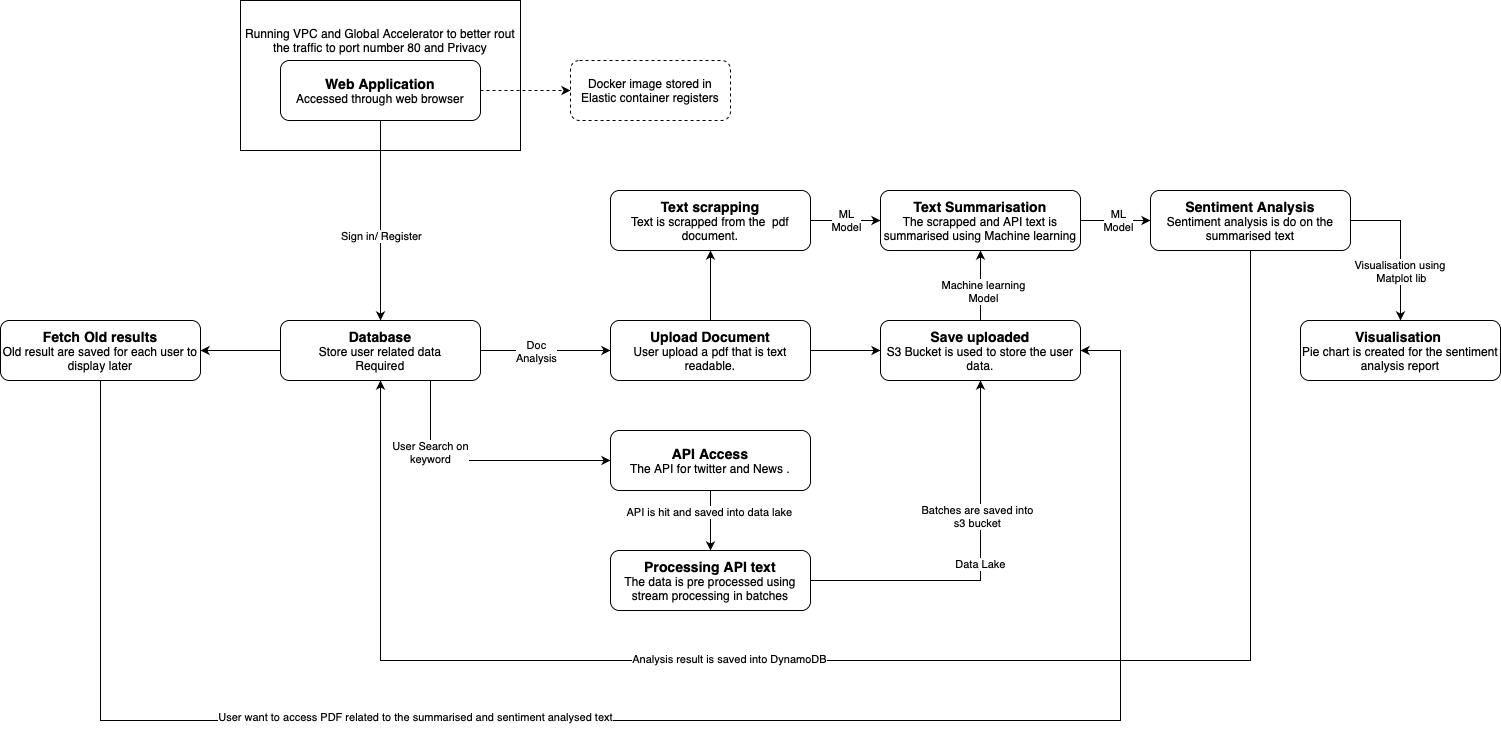

The diagram above was exported from draw.io. Its source (the exported page's mxGraphModel, read from the mxfile embedded in the PNG):
<mxGraphModel dx="2178" dy="921" grid="1" gridSize="10" guides="1" tooltips="1" connect="1" arrows="1" fold="1" page="1" pageScale="1" pageWidth="827" pageHeight="1169" math="0" shadow="0">
  <root>
    <mxCell id="0" />
    <mxCell id="1" parent="0" />
    <mxCell id="kN4gBNZhNVomNwrhHXwm-6" value="Running VPC and Global Accelerator to better rout the traffic to port number 80 and Privacy&lt;br&gt;&lt;br&gt;&lt;br&gt;&lt;br&gt;&lt;br&gt;&lt;br&gt;" style="whiteSpace=wrap;html=1;" vertex="1" parent="1">
      <mxGeometry x="100" y="190" width="280" height="150" as="geometry" />
    </mxCell>
    <mxCell id="kN4gBNZhNVomNwrhHXwm-7" value="" style="edgeStyle=orthogonalEdgeStyle;rounded=0;orthogonalLoop=1;jettySize=auto;html=1;" edge="1" parent="1" source="kN4gBNZhNVomNwrhHXwm-1" target="kN4gBNZhNVomNwrhHXwm-4">
      <mxGeometry relative="1" as="geometry" />
    </mxCell>
    <mxCell id="kN4gBNZhNVomNwrhHXwm-8" value="Sign in/ Register" style="edgeLabel;html=1;align=center;verticalAlign=middle;resizable=0;points=[];" vertex="1" connectable="0" parent="kN4gBNZhNVomNwrhHXwm-7">
      <mxGeometry x="-0.0364" relative="1" as="geometry">
        <mxPoint y="20" as="offset" />
      </mxGeometry>
    </mxCell>
    <mxCell id="kN4gBNZhNVomNwrhHXwm-54" style="edgeStyle=orthogonalEdgeStyle;rounded=0;orthogonalLoop=1;jettySize=auto;html=1;exitX=1;exitY=0.5;exitDx=0;exitDy=0;entryX=0;entryY=0.5;entryDx=0;entryDy=0;dashed=1;" edge="1" parent="1" source="kN4gBNZhNVomNwrhHXwm-1" target="kN4gBNZhNVomNwrhHXwm-52">
      <mxGeometry relative="1" as="geometry" />
    </mxCell>
    <mxCell id="kN4gBNZhNVomNwrhHXwm-1" value="&lt;font style=&quot;font-size: 14px&quot;&gt;&lt;b&gt;Web Application&lt;br&gt;&lt;/b&gt;&lt;/font&gt;Accessed through web browser" style="rounded=1;whiteSpace=wrap;html=1;" vertex="1" parent="1">
      <mxGeometry x="140" y="250" width="200" height="60" as="geometry" />
    </mxCell>
    <mxCell id="kN4gBNZhNVomNwrhHXwm-10" value="" style="edgeStyle=orthogonalEdgeStyle;rounded=0;orthogonalLoop=1;jettySize=auto;html=1;" edge="1" parent="1" source="kN4gBNZhNVomNwrhHXwm-4" target="kN4gBNZhNVomNwrhHXwm-9">
      <mxGeometry relative="1" as="geometry" />
    </mxCell>
    <mxCell id="kN4gBNZhNVomNwrhHXwm-45" value="Doc&lt;br&gt;Analysis" style="edgeLabel;html=1;align=center;verticalAlign=middle;resizable=0;points=[];" vertex="1" connectable="0" parent="kN4gBNZhNVomNwrhHXwm-10">
      <mxGeometry x="-0.1389" relative="1" as="geometry">
        <mxPoint as="offset" />
      </mxGeometry>
    </mxCell>
    <mxCell id="kN4gBNZhNVomNwrhHXwm-12" style="edgeStyle=orthogonalEdgeStyle;rounded=0;orthogonalLoop=1;jettySize=auto;html=1;exitX=0.75;exitY=1;exitDx=0;exitDy=0;entryX=0;entryY=0.5;entryDx=0;entryDy=0;" edge="1" parent="1" source="kN4gBNZhNVomNwrhHXwm-4" target="kN4gBNZhNVomNwrhHXwm-11">
      <mxGeometry relative="1" as="geometry" />
    </mxCell>
    <mxCell id="kN4gBNZhNVomNwrhHXwm-44" value="User Search on &lt;br&gt;keyword" style="edgeLabel;html=1;align=center;verticalAlign=middle;resizable=0;points=[];" vertex="1" connectable="0" parent="kN4gBNZhNVomNwrhHXwm-12">
      <mxGeometry x="-0.4526" y="-1" relative="1" as="geometry">
        <mxPoint as="offset" />
      </mxGeometry>
    </mxCell>
    <mxCell id="kN4gBNZhNVomNwrhHXwm-41" style="edgeStyle=orthogonalEdgeStyle;rounded=0;orthogonalLoop=1;jettySize=auto;html=1;entryX=1;entryY=0.5;entryDx=0;entryDy=0;" edge="1" parent="1" source="kN4gBNZhNVomNwrhHXwm-4" target="kN4gBNZhNVomNwrhHXwm-40">
      <mxGeometry relative="1" as="geometry" />
    </mxCell>
    <mxCell id="kN4gBNZhNVomNwrhHXwm-4" value="&lt;span style=&quot;font-size: 14px&quot;&gt;&lt;b&gt;Database&lt;br&gt;&lt;/b&gt;&lt;/span&gt;Store user related data&lt;br&gt;Required" style="rounded=1;whiteSpace=wrap;html=1;" vertex="1" parent="1">
      <mxGeometry x="140" y="510" width="200" height="60" as="geometry" />
    </mxCell>
    <mxCell id="kN4gBNZhNVomNwrhHXwm-14" style="edgeStyle=orthogonalEdgeStyle;rounded=0;orthogonalLoop=1;jettySize=auto;html=1;exitX=1;exitY=0.5;exitDx=0;exitDy=0;entryX=0;entryY=0.5;entryDx=0;entryDy=0;" edge="1" parent="1" source="kN4gBNZhNVomNwrhHXwm-9" target="kN4gBNZhNVomNwrhHXwm-13">
      <mxGeometry relative="1" as="geometry" />
    </mxCell>
    <mxCell id="kN4gBNZhNVomNwrhHXwm-25" value="" style="edgeStyle=orthogonalEdgeStyle;rounded=0;orthogonalLoop=1;jettySize=auto;html=1;" edge="1" parent="1" source="kN4gBNZhNVomNwrhHXwm-9" target="kN4gBNZhNVomNwrhHXwm-15">
      <mxGeometry relative="1" as="geometry" />
    </mxCell>
    <mxCell id="kN4gBNZhNVomNwrhHXwm-9" value="&lt;span style=&quot;font-size: 14px&quot;&gt;&lt;b&gt;Upload Document&lt;br&gt;&lt;/b&gt;&lt;/span&gt;User upload a pdf that is text readable." style="rounded=1;whiteSpace=wrap;html=1;" vertex="1" parent="1">
      <mxGeometry x="470" y="510" width="200" height="60" as="geometry" />
    </mxCell>
    <mxCell id="kN4gBNZhNVomNwrhHXwm-27" value="" style="edgeStyle=orthogonalEdgeStyle;rounded=0;orthogonalLoop=1;jettySize=auto;html=1;" edge="1" parent="1" source="kN4gBNZhNVomNwrhHXwm-11" target="kN4gBNZhNVomNwrhHXwm-26">
      <mxGeometry relative="1" as="geometry" />
    </mxCell>
    <mxCell id="kN4gBNZhNVomNwrhHXwm-51" value="API is hit and saved into data lake" style="edgeLabel;html=1;align=center;verticalAlign=middle;resizable=0;points=[];" vertex="1" connectable="0" parent="kN4gBNZhNVomNwrhHXwm-27">
      <mxGeometry x="-0.3" y="-2" relative="1" as="geometry">
        <mxPoint as="offset" />
      </mxGeometry>
    </mxCell>
    <mxCell id="kN4gBNZhNVomNwrhHXwm-11" value="&lt;span style=&quot;font-size: 14px&quot;&gt;&lt;b&gt;API Access&lt;br&gt;&lt;/b&gt;&lt;/span&gt;The API for twitter and News ." style="rounded=1;whiteSpace=wrap;html=1;" vertex="1" parent="1">
      <mxGeometry x="470" y="620" width="200" height="60" as="geometry" />
    </mxCell>
    <mxCell id="kN4gBNZhNVomNwrhHXwm-31" style="edgeStyle=orthogonalEdgeStyle;rounded=0;orthogonalLoop=1;jettySize=auto;html=1;exitX=0.5;exitY=0;exitDx=0;exitDy=0;entryX=0.5;entryY=1;entryDx=0;entryDy=0;" edge="1" parent="1" source="kN4gBNZhNVomNwrhHXwm-13" target="kN4gBNZhNVomNwrhHXwm-29">
      <mxGeometry relative="1" as="geometry" />
    </mxCell>
    <mxCell id="kN4gBNZhNVomNwrhHXwm-47" value="Machine learning&lt;br&gt;Model" style="edgeLabel;html=1;align=center;verticalAlign=middle;resizable=0;points=[];" vertex="1" connectable="0" parent="kN4gBNZhNVomNwrhHXwm-31">
      <mxGeometry x="-0.1378" y="-2" relative="1" as="geometry">
        <mxPoint as="offset" />
      </mxGeometry>
    </mxCell>
    <mxCell id="kN4gBNZhNVomNwrhHXwm-13" value="&lt;span style=&quot;font-size: 14px&quot;&gt;&lt;b&gt;Save uploaded&lt;br&gt;&lt;/b&gt;&lt;/span&gt;S3 Bucket is used to store the user data." style="rounded=1;whiteSpace=wrap;html=1;" vertex="1" parent="1">
      <mxGeometry x="740" y="510" width="200" height="60" as="geometry" />
    </mxCell>
    <mxCell id="kN4gBNZhNVomNwrhHXwm-30" value="ML&lt;br&gt;Model" style="edgeStyle=orthogonalEdgeStyle;rounded=0;orthogonalLoop=1;jettySize=auto;html=1;exitX=1;exitY=0.5;exitDx=0;exitDy=0;entryX=0;entryY=0.5;entryDx=0;entryDy=0;" edge="1" parent="1" source="kN4gBNZhNVomNwrhHXwm-15" target="kN4gBNZhNVomNwrhHXwm-29">
      <mxGeometry relative="1" as="geometry" />
    </mxCell>
    <mxCell id="kN4gBNZhNVomNwrhHXwm-15" value="&lt;b&gt;&lt;span style=&quot;font-size: 14px&quot;&gt;Text scrapping&lt;br&gt;&lt;/span&gt;&lt;/b&gt;Text is scrapped from the &amp;nbsp;pdf document." style="rounded=1;whiteSpace=wrap;html=1;" vertex="1" parent="1">
      <mxGeometry x="470" y="380" width="200" height="60" as="geometry" />
    </mxCell>
    <mxCell id="kN4gBNZhNVomNwrhHXwm-28" value="Data Lake" style="edgeStyle=orthogonalEdgeStyle;rounded=0;orthogonalLoop=1;jettySize=auto;html=1;exitX=1;exitY=0.5;exitDx=0;exitDy=0;entryX=0.5;entryY=1;entryDx=0;entryDy=0;" edge="1" parent="1" source="kN4gBNZhNVomNwrhHXwm-26" target="kN4gBNZhNVomNwrhHXwm-13">
      <mxGeometry relative="1" as="geometry">
        <mxPoint x="750" y="580" as="targetPoint" />
      </mxGeometry>
    </mxCell>
    <mxCell id="kN4gBNZhNVomNwrhHXwm-46" value="Batches are saved into &lt;br&gt;s3 bucket" style="edgeLabel;html=1;align=center;verticalAlign=middle;resizable=0;points=[];" vertex="1" connectable="0" parent="kN4gBNZhNVomNwrhHXwm-28">
      <mxGeometry x="0.2648" y="4" relative="1" as="geometry">
        <mxPoint as="offset" />
      </mxGeometry>
    </mxCell>
    <mxCell id="kN4gBNZhNVomNwrhHXwm-26" value="&lt;span style=&quot;font-size: 14px&quot;&gt;&lt;b&gt;Processing API text&lt;br&gt;&lt;/b&gt;&lt;/span&gt;The data is pre processed using stream processing in batches" style="rounded=1;whiteSpace=wrap;html=1;" vertex="1" parent="1">
      <mxGeometry x="470" y="740" width="200" height="60" as="geometry" />
    </mxCell>
    <mxCell id="kN4gBNZhNVomNwrhHXwm-33" value="" style="edgeStyle=orthogonalEdgeStyle;rounded=0;orthogonalLoop=1;jettySize=auto;html=1;" edge="1" parent="1" source="kN4gBNZhNVomNwrhHXwm-29" target="kN4gBNZhNVomNwrhHXwm-32">
      <mxGeometry relative="1" as="geometry" />
    </mxCell>
    <mxCell id="kN4gBNZhNVomNwrhHXwm-48" value="ML&lt;br&gt;Model" style="edgeLabel;html=1;align=center;verticalAlign=middle;resizable=0;points=[];" vertex="1" connectable="0" parent="kN4gBNZhNVomNwrhHXwm-33">
      <mxGeometry x="0.042" y="1" relative="1" as="geometry">
        <mxPoint as="offset" />
      </mxGeometry>
    </mxCell>
    <mxCell id="kN4gBNZhNVomNwrhHXwm-29" value="&lt;span style=&quot;font-size: 14px&quot;&gt;&lt;b&gt;Text Summarisation&lt;br&gt;&lt;/b&gt;&lt;/span&gt;The scrapped and API text is summarised using Machine learning" style="rounded=1;whiteSpace=wrap;html=1;" vertex="1" parent="1">
      <mxGeometry x="740" y="380" width="200" height="60" as="geometry" />
    </mxCell>
    <mxCell id="kN4gBNZhNVomNwrhHXwm-38" style="edgeStyle=orthogonalEdgeStyle;rounded=0;orthogonalLoop=1;jettySize=auto;html=1;exitX=1;exitY=0.5;exitDx=0;exitDy=0;" edge="1" parent="1" source="kN4gBNZhNVomNwrhHXwm-32" target="kN4gBNZhNVomNwrhHXwm-34">
      <mxGeometry relative="1" as="geometry" />
    </mxCell>
    <mxCell id="kN4gBNZhNVomNwrhHXwm-49" value="Visualisation using&amp;nbsp;&lt;br&gt;Matplot lib" style="edgeLabel;html=1;align=center;verticalAlign=middle;resizable=0;points=[];" vertex="1" connectable="0" parent="kN4gBNZhNVomNwrhHXwm-38">
      <mxGeometry x="0.0796" y="-1" relative="1" as="geometry">
        <mxPoint x="1" y="19" as="offset" />
      </mxGeometry>
    </mxCell>
    <mxCell id="kN4gBNZhNVomNwrhHXwm-39" style="edgeStyle=orthogonalEdgeStyle;rounded=0;orthogonalLoop=1;jettySize=auto;html=1;exitX=0.5;exitY=1;exitDx=0;exitDy=0;entryX=0.5;entryY=1;entryDx=0;entryDy=0;" edge="1" parent="1" source="kN4gBNZhNVomNwrhHXwm-32" target="kN4gBNZhNVomNwrhHXwm-4">
      <mxGeometry relative="1" as="geometry">
        <mxPoint x="1010" y="619.9999999999998" as="targetPoint" />
        <Array as="points">
          <mxPoint x="1110" y="850" />
          <mxPoint x="240" y="850" />
        </Array>
      </mxGeometry>
    </mxCell>
    <mxCell id="kN4gBNZhNVomNwrhHXwm-50" value="Analysis result is saved into DynamoDB" style="edgeLabel;html=1;align=center;verticalAlign=middle;resizable=0;points=[];" vertex="1" connectable="0" parent="kN4gBNZhNVomNwrhHXwm-39">
      <mxGeometry x="0.1946" y="-2" relative="1" as="geometry">
        <mxPoint as="offset" />
      </mxGeometry>
    </mxCell>
    <mxCell id="kN4gBNZhNVomNwrhHXwm-32" value="&lt;span style=&quot;font-size: 14px&quot;&gt;&lt;b&gt;Sentiment Analysis&lt;br&gt;&lt;/b&gt;&lt;/span&gt;Sentiment analysis is do on the summarised text" style="rounded=1;whiteSpace=wrap;html=1;" vertex="1" parent="1">
      <mxGeometry x="1010" y="380" width="200" height="60" as="geometry" />
    </mxCell>
    <mxCell id="kN4gBNZhNVomNwrhHXwm-34" value="&lt;span style=&quot;font-size: 14px&quot;&gt;&lt;b&gt;Visualisation&amp;nbsp;&lt;br&gt;&lt;/b&gt;&lt;/span&gt;Pie chart is created for the sentiment analysis report" style="rounded=1;whiteSpace=wrap;html=1;" vertex="1" parent="1">
      <mxGeometry x="1160" y="510" width="200" height="60" as="geometry" />
    </mxCell>
    <mxCell id="kN4gBNZhNVomNwrhHXwm-42" style="edgeStyle=orthogonalEdgeStyle;rounded=0;orthogonalLoop=1;jettySize=auto;html=1;exitX=0.5;exitY=1;exitDx=0;exitDy=0;entryX=1;entryY=0.5;entryDx=0;entryDy=0;" edge="1" parent="1" source="kN4gBNZhNVomNwrhHXwm-40" target="kN4gBNZhNVomNwrhHXwm-13">
      <mxGeometry relative="1" as="geometry">
        <Array as="points">
          <mxPoint x="-40" y="910" />
          <mxPoint x="980" y="910" />
          <mxPoint x="980" y="540" />
        </Array>
      </mxGeometry>
    </mxCell>
    <mxCell id="kN4gBNZhNVomNwrhHXwm-43" value="User want to access PDF related to the summarised and sentiment analysed text" style="edgeLabel;html=1;align=center;verticalAlign=middle;resizable=0;points=[];" vertex="1" connectable="0" parent="kN4gBNZhNVomNwrhHXwm-42">
      <mxGeometry x="-0.2627" y="4" relative="1" as="geometry">
        <mxPoint x="1" as="offset" />
      </mxGeometry>
    </mxCell>
    <mxCell id="kN4gBNZhNVomNwrhHXwm-40" value="&lt;span style=&quot;font-size: 14px&quot;&gt;&lt;b&gt;Fetch Old results&lt;br&gt;&lt;/b&gt;&lt;/span&gt;Old result are saved for each user to display later" style="rounded=1;whiteSpace=wrap;html=1;" vertex="1" parent="1">
      <mxGeometry x="-140" y="510" width="200" height="60" as="geometry" />
    </mxCell>
    <mxCell id="kN4gBNZhNVomNwrhHXwm-52" value="Docker image stored in Elastic container registers" style="rounded=1;whiteSpace=wrap;html=1;dashed=1;" vertex="1" parent="1">
      <mxGeometry x="430" y="250" width="160" height="60" as="geometry" />
    </mxCell>
  </root>
</mxGraphModel>